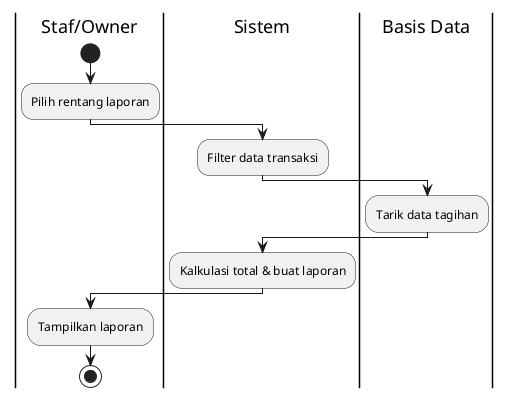

The diagram above was rendered by PlantUML. Its source (embedded in the PNG):
@startuml
|Staf/Owner|
start
:Pilih rentang laporan;
|Sistem|
:Filter data transaksi;
|Basis Data|
:Tarik data tagihan;
|Sistem|
:Kalkulasi total & buat laporan;
|Staf/Owner|
:Tampilkan laporan;
stop
@enduml